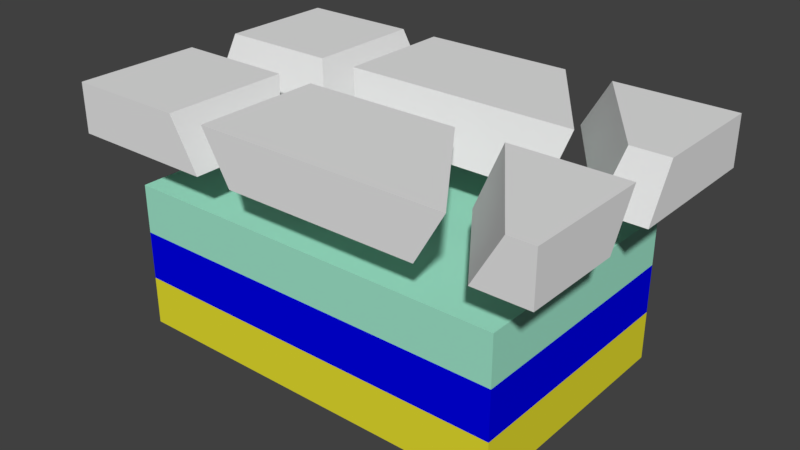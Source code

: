 # Source: Tall_Rectangle_Blend_colored.blend  (saved by Blender 2.79.0; exported with 4.5.12 LTS)
import bpy
from mathutils import Matrix  # noqa: F401  (used for matrix-valued properties, if any)

bpy.ops.wm.read_factory_settings(use_empty=True)
scene = bpy.context.scene
scene.name = 'Scene'

# ---- collections
col_collection_1 = bpy.data.collections.new('Collection 1'); scene.collection.children.link(col_collection_1)

# ---- materials (node trees are filled in below, after node groups)
mat_material_001 = bpy.data.materials.new('Material.001')
mat_material_001.alpha_threshold = 0.0
mat_material_001.use_transparent_shadow = False
mat_material_001.diffuse_color = (0.8, 0.7389, 0.02977, 1.0)
mat_material_001.roughness = 0.5
mat_material_003 = bpy.data.materials.new('Material.003')
mat_material_003.alpha_threshold = 0.0
mat_material_003.use_transparent_shadow = False
mat_material_003.diffuse_color = (0.0, 0.0006772, 0.8, 1.0)
mat_material_003.roughness = 0.5
mat_material_002 = bpy.data.materials.new('Material.002')
mat_material_002.alpha_threshold = 0.0
mat_material_002.use_transparent_shadow = False
mat_material_002.diffuse_color = (0.355, 0.8, 0.6031, 1.0)
mat_material_002.roughness = 0.5

# ---- material node trees

# ---- world
world_world = bpy.data.worlds.new('World'); scene.world = world_world
world_world.color = (0.05088, 0.05088, 0.05088)
world_world.use_sun_shadow = False
world_world.sun_shadow_jitter_overblur = 0.0
world_world.cycles.sampling_method = 'MANUAL'

# ---- meshes
me_5_001 = bpy.data.meshes.new('5.001')
me_5_001.from_pydata([(3.026, -1.853, 1.0), (2.048, -1.28, 0.0), (2.976, -2.5, 0.128), (4.0, -0.1894, 0.5379), (4.0, 0.07735, 1.0), (4.0, -2.5, 1.0), (2.902, -2.5, 0.0), (4.0, -2.5, 0.0), (4.0, -0.5, 0.0), (1.502, -0.5, 0.0), (1.675, 0.07735, 1.0), (1.542, -0.3661, 0.2319), (3.48, -2.5, 1.0), (1.523, -0.4298, 0.1215), (3.461, -2.5, 0.9673)], [], [(0, 1, 2), (3, 4, 5), (2, 6, 7), (8, 1, 9), (5, 8, 3), (10, 4, 11), (5, 7, 8), (0, 12, 5), (1, 7, 6), (3, 11, 4), (8, 13, 3), (4, 0, 5), (14, 7, 5), (5, 12, 14), (6, 2, 1), (14, 12, 0), (0, 10, 1), (13, 9, 1), (10, 11, 1), (2, 14, 0), (13, 1, 11), (8, 7, 1), (3, 13, 11), (8, 9, 13), (4, 10, 0), (14, 2, 7)])
me_5_001.materials.append(mat_material_001)
me_5_001.use_remesh_preserve_volume = False
me_5_001.use_remesh_preserve_attributes = False
me_5_001.use_mirror_vertex_groups = False
me_5_001.update()
me_4_001 = bpy.data.meshes.new('4.001')
me_4_001.from_pydata([(1.542, -0.3661, 0.2319), (1.523, -0.4298, 0.1215), (0.8, -0.5, 0.0), (-1.0, -2.5, 0.0), (-1.0, -1.25, 0.0), (-1.456, -0.04382, 0.7901), (-1.577, 0.07735, 1.0), (0.1238, 0.07735, 1.0), (1.502, -0.5, 0.0), (-1.368, -0.1316, 0.6381), (3.026, -1.853, 1.0), (1.675, 0.07735, 1.0), (-1.0, -0.5, 0.0), (-1.577, -0.9858, 1.0), (3.461, -2.5, 0.9673), (-1.389, -2.5, 0.6736), (2.976, -2.5, 0.128), (2.048, -1.28, 0.0), (-1.577, -2.5, 1.0), (3.48, -2.5, 1.0), (2.902, -2.5, 0.0)], [], [(0, 1, 2), (2, 3, 4), (5, 6, 7), (1, 8, 2), (9, 5, 7), (10, 11, 7), (4, 12, 2), (12, 7, 2), (7, 6, 13), (14, 15, 16), (17, 0, 11), (12, 4, 13), (12, 9, 7), (18, 14, 19), (7, 13, 18), (18, 13, 15), (6, 5, 13), (9, 12, 13), (4, 3, 15), (15, 13, 4), (5, 9, 13), (11, 2, 7), (18, 10, 7), (3, 16, 15), (2, 8, 17), (17, 3, 2), (11, 10, 17), (19, 14, 10), (16, 20, 17), (17, 8, 1), (1, 0, 17), (10, 14, 16), (16, 17, 10), (18, 15, 14), (11, 0, 2), (18, 19, 10), (3, 20, 16), (17, 20, 3)])
me_4_001.materials.append(mat_material_001)
me_4_001.use_remesh_preserve_volume = False
me_4_001.use_remesh_preserve_attributes = False
me_4_001.use_mirror_vertex_groups = False
me_4_001.update()
me_3_001 = bpy.data.meshes.new('3.001')
me_3_001.from_pydata([(-4.0, -0.2389, 0.4522), (-4.0, -0.5, 0.0), (-4.0, -2.5, 0.0), (-1.389, -2.5, 0.6736), (-1.577, -2.5, 1.0), (-4.0, -2.5, 1.0), (-4.0, 0.07735, 1.0), (-1.577, -0.9858, 1.0), (-1.577, 0.07735, 1.0), (-1.0, -0.5, 0.0), (-1.368, -0.1316, 0.6381), (-1.456, -0.04382, 0.7901), (-1.0, -1.25, 0.0), (-1.0, -2.5, 0.0)], [], [(0, 1, 2), (3, 4, 5), (6, 7, 8), (5, 0, 2), (4, 7, 5), (9, 1, 10), (5, 6, 0), (9, 10, 7), (1, 11, 10), (1, 12, 2), (0, 8, 11), (2, 3, 5), (2, 12, 13), (6, 5, 7), (8, 7, 11), (3, 13, 12), (7, 4, 3), (10, 11, 7), (12, 9, 7), (7, 3, 12), (1, 0, 11), (1, 9, 12), (0, 6, 8), (2, 13, 3)])
me_3_001.materials.append(mat_material_001)
me_3_001.use_remesh_preserve_volume = False
me_3_001.use_remesh_preserve_attributes = False
me_3_001.use_mirror_vertex_groups = False
me_3_001.update()
me_2_001 = bpy.data.meshes.new('2.001')
me_2_001.from_pydata([(1.335, 2.5, 0.6668), (1.527, 2.5, 1.0), (4.0, 2.5, 1.0), (4.0, -0.1894, 0.5379), (4.0, -0.5, 0.0), (4.0, 2.5, 0.0), (3.223, 0.07735, 1.0), (2.28, 1.425, 1.0), (4.0, 0.07735, 1.0), (3.118, -0.2751, 0.3896), (3.05, -0.5, 0.0), (2.159, 0.7736, 0.0), (0.9497, 2.5, 0.0), (3.179, -0.07078, 0.7434), (1.204, 2.5, 0.4408)], [], [(0, 1, 2), (3, 4, 5), (6, 2, 7), (5, 8, 3), (4, 9, 10), (5, 2, 8), (11, 6, 7), (11, 12, 5), (7, 2, 1), (3, 13, 9), (4, 11, 5), (8, 6, 13), (2, 14, 0), (5, 14, 2), (6, 8, 2), (4, 3, 9), (1, 0, 7), (14, 12, 11), (11, 10, 9), (9, 13, 11), (7, 0, 14), (13, 6, 11), (14, 11, 7), (3, 8, 13), (4, 10, 11), (5, 12, 14)])
me_2_001.materials.append(mat_material_001)
me_2_001.use_remesh_preserve_volume = False
me_2_001.use_remesh_preserve_attributes = False
me_2_001.use_mirror_vertex_groups = False
me_2_001.update()
me_1_001 = bpy.data.meshes.new('1.001')
me_1_001.from_pydata([(3.223, 0.07735, 1.0), (2.159, 0.7736, 0.0), (2.28, 1.425, 1.0), (-1.0, -0.5, 0.0), (0.1238, 0.07735, 1.0), (-1.368, -0.1316, 0.6381), (-1.577, 2.5, 1.0), (-1.577, 1.077, 1.0), (0.8, -0.5, 0.0), (3.179, -0.07078, 0.7434), (-1.456, -0.04382, 0.7901), (3.118, -0.2751, 0.3896), (-1.577, 0.07735, 1.0), (3.05, -0.5, 0.0), (-1.0, 0.625, 0.0), (1.204, 2.5, 0.4408), (-1.202, 2.5, 0.3498), (1.335, 2.5, 0.6668), (-1.0, 2.5, 0.0), (0.9497, 2.5, 0.0), (1.527, 2.5, 1.0)], [], [(0, 1, 2), (3, 4, 5), (4, 6, 7), (0, 8, 9), (10, 5, 4), (11, 9, 8), (7, 12, 4), (1, 13, 8), (4, 12, 10), (8, 3, 14), (14, 10, 7), (15, 16, 17), (3, 8, 4), (12, 7, 10), (16, 18, 14), (7, 6, 16), (5, 10, 14), (14, 3, 5), (7, 16, 14), (15, 19, 18), (8, 14, 18), (8, 13, 11), (4, 0, 2), (6, 17, 16), (4, 20, 6), (8, 19, 1), (20, 2, 17), (0, 9, 1), (11, 13, 1), (1, 19, 15), (17, 2, 15), (1, 15, 2), (9, 11, 1), (0, 4, 8), (15, 18, 16), (6, 20, 17), (4, 2, 20), (8, 18, 19)])
me_1_001.materials.append(mat_material_001)
me_1_001.use_remesh_preserve_volume = False
me_1_001.use_remesh_preserve_attributes = False
me_1_001.use_mirror_vertex_groups = False
me_1_001.update()
me_0_001 = bpy.data.meshes.new('0.001')
me_0_001.from_pydata([(-4.0, -0.2389, 0.4522), (-4.0, 0.07735, 1.0), (-4.0, 2.5, 1.0), (-1.202, 2.5, 0.3498), (-1.0, 2.5, 0.0), (-4.0, 2.5, 0.0), (-4.0, -0.5, 0.0), (-1.0, 0.625, 0.0), (-1.0, -0.5, 0.0), (-1.577, 0.07735, 1.0), (-1.456, -0.04382, 0.7901), (-1.577, 1.077, 1.0), (-1.368, -0.1316, 0.6381), (-1.577, 2.5, 1.0)], [], [(0, 1, 2), (3, 4, 5), (6, 7, 8), (5, 0, 2), (4, 7, 5), (9, 0, 10), (10, 7, 11), (5, 6, 0), (6, 10, 0), (6, 8, 12), (1, 11, 2), (5, 13, 3), (2, 11, 13), (6, 5, 7), (9, 1, 0), (13, 11, 3), (9, 10, 11), (12, 8, 7), (7, 4, 3), (3, 11, 7), (10, 12, 7), (6, 12, 10), (1, 9, 11), (5, 2, 13)])
me_0_001.materials.append(mat_material_001)
me_0_001.use_remesh_preserve_volume = False
me_0_001.use_remesh_preserve_attributes = False
me_0_001.use_mirror_vertex_groups = False
me_0_001.update()
me_0_002 = bpy.data.meshes.new('0.002')
me_0_002.from_pydata([(-4.0, -0.2389, 0.4522), (-4.0, 0.07735, 1.0), (-4.0, 2.5, 1.0), (-1.202, 2.5, 0.3498), (-1.0, 2.5, 0.0), (-4.0, 2.5, 0.0), (-4.0, -0.5, 0.0), (-1.0, 0.625, 0.0), (-1.0, -0.5, 0.0), (-1.577, 0.07735, 1.0), (-1.456, -0.04382, 0.7901), (-1.577, 1.077, 1.0), (-1.368, -0.1316, 0.6381), (-1.577, 2.5, 1.0)], [], [(0, 1, 2), (3, 4, 5), (6, 7, 8), (5, 0, 2), (4, 7, 5), (9, 0, 10), (10, 7, 11), (5, 6, 0), (6, 10, 0), (6, 8, 12), (1, 11, 2), (5, 13, 3), (2, 11, 13), (6, 5, 7), (9, 1, 0), (13, 11, 3), (9, 10, 11), (12, 8, 7), (7, 4, 3), (3, 11, 7), (10, 12, 7), (6, 12, 10), (1, 9, 11), (5, 2, 13)])
me_0_002.materials.append(mat_material_003)
me_0_002.use_remesh_preserve_volume = False
me_0_002.use_remesh_preserve_attributes = False
me_0_002.use_mirror_vertex_groups = False
me_0_002.update()
me_1_002 = bpy.data.meshes.new('1.002')
me_1_002.from_pydata([(3.223, 0.07735, 1.0), (2.159, 0.7736, 0.0), (2.28, 1.425, 1.0), (-1.0, -0.5, 0.0), (0.1238, 0.07735, 1.0), (-1.368, -0.1316, 0.6381), (-1.577, 2.5, 1.0), (-1.577, 1.077, 1.0), (0.8, -0.5, 0.0), (3.179, -0.07078, 0.7434), (-1.456, -0.04382, 0.7901), (3.118, -0.2751, 0.3896), (-1.577, 0.07735, 1.0), (3.05, -0.5, 0.0), (-1.0, 0.625, 0.0), (1.204, 2.5, 0.4408), (-1.202, 2.5, 0.3498), (1.335, 2.5, 0.6668), (-1.0, 2.5, 0.0), (0.9497, 2.5, 0.0), (1.527, 2.5, 1.0)], [], [(0, 1, 2), (3, 4, 5), (4, 6, 7), (0, 8, 9), (10, 5, 4), (11, 9, 8), (7, 12, 4), (1, 13, 8), (4, 12, 10), (8, 3, 14), (14, 10, 7), (15, 16, 17), (3, 8, 4), (12, 7, 10), (16, 18, 14), (7, 6, 16), (5, 10, 14), (14, 3, 5), (7, 16, 14), (15, 19, 18), (8, 14, 18), (8, 13, 11), (4, 0, 2), (6, 17, 16), (4, 20, 6), (8, 19, 1), (20, 2, 17), (0, 9, 1), (11, 13, 1), (1, 19, 15), (17, 2, 15), (1, 15, 2), (9, 11, 1), (0, 4, 8), (15, 18, 16), (6, 20, 17), (4, 2, 20), (8, 18, 19)])
me_1_002.materials.append(mat_material_003)
me_1_002.use_remesh_preserve_volume = False
me_1_002.use_remesh_preserve_attributes = False
me_1_002.use_mirror_vertex_groups = False
me_1_002.update()
me_2_002 = bpy.data.meshes.new('2.002')
me_2_002.from_pydata([(1.335, 2.5, 0.6668), (1.527, 2.5, 1.0), (4.0, 2.5, 1.0), (4.0, -0.1894, 0.5379), (4.0, -0.5, 0.0), (4.0, 2.5, 0.0), (3.223, 0.07735, 1.0), (2.28, 1.425, 1.0), (4.0, 0.07735, 1.0), (3.118, -0.2751, 0.3896), (3.05, -0.5, 0.0), (2.159, 0.7736, 0.0), (0.9497, 2.5, 0.0), (3.179, -0.07078, 0.7434), (1.204, 2.5, 0.4408)], [], [(0, 1, 2), (3, 4, 5), (6, 2, 7), (5, 8, 3), (4, 9, 10), (5, 2, 8), (11, 6, 7), (11, 12, 5), (7, 2, 1), (3, 13, 9), (4, 11, 5), (8, 6, 13), (2, 14, 0), (5, 14, 2), (6, 8, 2), (4, 3, 9), (1, 0, 7), (14, 12, 11), (11, 10, 9), (9, 13, 11), (7, 0, 14), (13, 6, 11), (14, 11, 7), (3, 8, 13), (4, 10, 11), (5, 12, 14)])
me_2_002.materials.append(mat_material_003)
me_2_002.use_remesh_preserve_volume = False
me_2_002.use_remesh_preserve_attributes = False
me_2_002.use_mirror_vertex_groups = False
me_2_002.update()
me_3_002 = bpy.data.meshes.new('3.002')
me_3_002.from_pydata([(-4.0, -0.2389, 0.4522), (-4.0, -0.5, 0.0), (-4.0, -2.5, 0.0), (-1.389, -2.5, 0.6736), (-1.577, -2.5, 1.0), (-4.0, -2.5, 1.0), (-4.0, 0.07735, 1.0), (-1.577, -0.9858, 1.0), (-1.577, 0.07735, 1.0), (-1.0, -0.5, 0.0), (-1.368, -0.1316, 0.6381), (-1.456, -0.04382, 0.7901), (-1.0, -1.25, 0.0), (-1.0, -2.5, 0.0)], [], [(0, 1, 2), (3, 4, 5), (6, 7, 8), (5, 0, 2), (4, 7, 5), (9, 1, 10), (5, 6, 0), (9, 10, 7), (1, 11, 10), (1, 12, 2), (0, 8, 11), (2, 3, 5), (2, 12, 13), (6, 5, 7), (8, 7, 11), (3, 13, 12), (7, 4, 3), (10, 11, 7), (12, 9, 7), (7, 3, 12), (1, 0, 11), (1, 9, 12), (0, 6, 8), (2, 13, 3)])
me_3_002.materials.append(mat_material_003)
me_3_002.use_remesh_preserve_volume = False
me_3_002.use_remesh_preserve_attributes = False
me_3_002.use_mirror_vertex_groups = False
me_3_002.update()
me_4_002 = bpy.data.meshes.new('4.002')
me_4_002.from_pydata([(1.542, -0.3661, 0.2319), (1.523, -0.4298, 0.1215), (0.8, -0.5, 0.0), (-1.0, -2.5, 0.0), (-1.0, -1.25, 0.0), (-1.456, -0.04382, 0.7901), (-1.577, 0.07735, 1.0), (0.1238, 0.07735, 1.0), (1.502, -0.5, 0.0), (-1.368, -0.1316, 0.6381), (3.026, -1.853, 1.0), (1.675, 0.07735, 1.0), (-1.0, -0.5, 0.0), (-1.577, -0.9858, 1.0), (3.461, -2.5, 0.9673), (-1.389, -2.5, 0.6736), (2.976, -2.5, 0.128), (2.048, -1.28, 0.0), (-1.577, -2.5, 1.0), (3.48, -2.5, 1.0), (2.902, -2.5, 0.0)], [], [(0, 1, 2), (2, 3, 4), (5, 6, 7), (1, 8, 2), (9, 5, 7), (10, 11, 7), (4, 12, 2), (12, 7, 2), (7, 6, 13), (14, 15, 16), (17, 0, 11), (12, 4, 13), (12, 9, 7), (18, 14, 19), (7, 13, 18), (18, 13, 15), (6, 5, 13), (9, 12, 13), (4, 3, 15), (15, 13, 4), (5, 9, 13), (11, 2, 7), (18, 10, 7), (3, 16, 15), (2, 8, 17), (17, 3, 2), (11, 10, 17), (19, 14, 10), (16, 20, 17), (17, 8, 1), (1, 0, 17), (10, 14, 16), (16, 17, 10), (18, 15, 14), (11, 0, 2), (18, 19, 10), (3, 20, 16), (17, 20, 3)])
me_4_002.materials.append(mat_material_003)
me_4_002.use_remesh_preserve_volume = False
me_4_002.use_remesh_preserve_attributes = False
me_4_002.use_mirror_vertex_groups = False
me_4_002.update()
me_5_002 = bpy.data.meshes.new('5.002')
me_5_002.from_pydata([(3.026, -1.853, 1.0), (2.048, -1.28, 0.0), (2.976, -2.5, 0.128), (4.0, -0.1894, 0.5379), (4.0, 0.07735, 1.0), (4.0, -2.5, 1.0), (2.902, -2.5, 0.0), (4.0, -2.5, 0.0), (4.0, -0.5, 0.0), (1.502, -0.5, 0.0), (1.675, 0.07735, 1.0), (1.542, -0.3661, 0.2319), (3.48, -2.5, 1.0), (1.523, -0.4298, 0.1215), (3.461, -2.5, 0.9673)], [], [(0, 1, 2), (3, 4, 5), (2, 6, 7), (8, 1, 9), (5, 8, 3), (10, 4, 11), (5, 7, 8), (0, 12, 5), (1, 7, 6), (3, 11, 4), (8, 13, 3), (4, 0, 5), (14, 7, 5), (5, 12, 14), (6, 2, 1), (14, 12, 0), (0, 10, 1), (13, 9, 1), (10, 11, 1), (2, 14, 0), (13, 1, 11), (8, 7, 1), (3, 13, 11), (8, 9, 13), (4, 10, 0), (14, 2, 7)])
me_5_002.materials.append(mat_material_003)
me_5_002.use_remesh_preserve_volume = False
me_5_002.use_remesh_preserve_attributes = False
me_5_002.use_mirror_vertex_groups = False
me_5_002.update()
me_0_004 = bpy.data.meshes.new('0.004')
me_0_004.from_pydata([(-4.0, -0.2389, 0.4522), (-4.0, 0.07735, 1.0), (-4.0, 2.5, 1.0), (-1.202, 2.5, 0.3498), (-1.0, 2.5, 0.0), (-4.0, 2.5, 0.0), (-4.0, -0.5, 0.0), (-1.0, 0.625, 0.0), (-1.0, -0.5, 0.0), (-1.577, 0.07735, 1.0), (-1.456, -0.04382, 0.7901), (-1.577, 1.077, 1.0), (-1.368, -0.1316, 0.6381), (-1.577, 2.5, 1.0)], [], [(0, 1, 2), (3, 4, 5), (6, 7, 8), (5, 0, 2), (4, 7, 5), (9, 0, 10), (10, 7, 11), (5, 6, 0), (6, 10, 0), (6, 8, 12), (1, 11, 2), (5, 13, 3), (2, 11, 13), (6, 5, 7), (9, 1, 0), (13, 11, 3), (9, 10, 11), (12, 8, 7), (7, 4, 3), (3, 11, 7), (10, 12, 7), (6, 12, 10), (1, 9, 11), (5, 2, 13)])
me_0_004.materials.append(mat_material_002)
me_0_004.use_remesh_preserve_volume = False
me_0_004.use_remesh_preserve_attributes = False
me_0_004.use_mirror_vertex_groups = False
me_0_004.update()
me_0_003 = bpy.data.meshes.new('0.003')
me_0_003.from_pydata([(-4.0, -0.2389, 0.4522), (-4.0, 0.07735, 1.0), (-4.0, 2.5, 1.0), (-1.202, 2.5, 0.3498), (-1.0, 2.5, 0.0), (-4.0, 2.5, 0.0), (-4.0, -0.5, 0.0), (-1.0, 0.625, 0.0), (-1.0, -0.5, 0.0), (-1.577, 0.07735, 1.0), (-1.456, -0.04382, 0.7901), (-1.577, 1.077, 1.0), (-1.368, -0.1316, 0.6381), (-1.577, 2.5, 1.0)], [], [(0, 1, 2), (3, 4, 5), (6, 7, 8), (5, 0, 2), (4, 7, 5), (9, 0, 10), (10, 7, 11), (5, 6, 0), (6, 10, 0), (6, 8, 12), (1, 11, 2), (5, 13, 3), (2, 11, 13), (6, 5, 7), (9, 1, 0), (13, 11, 3), (9, 10, 11), (12, 8, 7), (7, 4, 3), (3, 11, 7), (10, 12, 7), (6, 12, 10), (1, 9, 11), (5, 2, 13)])
me_0_003.use_remesh_preserve_volume = False
me_0_003.use_remesh_preserve_attributes = False
me_0_003.use_mirror_vertex_groups = False
me_0_003.update()
me_1_004 = bpy.data.meshes.new('1.004')
me_1_004.from_pydata([(3.223, 0.07735, 1.0), (2.159, 0.7736, 0.0), (2.28, 1.425, 1.0), (-1.0, -0.5, 0.0), (0.1238, 0.07735, 1.0), (-1.368, -0.1316, 0.6381), (-1.577, 2.5, 1.0), (-1.577, 1.077, 1.0), (0.8, -0.5, 0.0), (3.179, -0.07078, 0.7434), (-1.456, -0.04382, 0.7901), (3.118, -0.2751, 0.3896), (-1.577, 0.07735, 1.0), (3.05, -0.5, 0.0), (-1.0, 0.625, 0.0), (1.204, 2.5, 0.4408), (-1.202, 2.5, 0.3498), (1.335, 2.5, 0.6668), (-1.0, 2.5, 0.0), (0.9497, 2.5, 0.0), (1.527, 2.5, 1.0)], [], [(0, 1, 2), (3, 4, 5), (4, 6, 7), (0, 8, 9), (10, 5, 4), (11, 9, 8), (7, 12, 4), (1, 13, 8), (4, 12, 10), (8, 3, 14), (14, 10, 7), (15, 16, 17), (3, 8, 4), (12, 7, 10), (16, 18, 14), (7, 6, 16), (5, 10, 14), (14, 3, 5), (7, 16, 14), (15, 19, 18), (8, 14, 18), (8, 13, 11), (4, 0, 2), (6, 17, 16), (4, 20, 6), (8, 19, 1), (20, 2, 17), (0, 9, 1), (11, 13, 1), (1, 19, 15), (17, 2, 15), (1, 15, 2), (9, 11, 1), (0, 4, 8), (15, 18, 16), (6, 20, 17), (4, 2, 20), (8, 18, 19)])
me_1_004.materials.append(mat_material_002)
me_1_004.use_remesh_preserve_volume = False
me_1_004.use_remesh_preserve_attributes = False
me_1_004.use_mirror_vertex_groups = False
me_1_004.update()
me_1_003 = bpy.data.meshes.new('1.003')
me_1_003.from_pydata([(3.223, 0.07735, 1.0), (2.159, 0.7736, 0.0), (2.28, 1.425, 1.0), (-1.0, -0.5, 0.0), (0.1238, 0.07735, 1.0), (-1.368, -0.1316, 0.6381), (-1.577, 2.5, 1.0), (-1.577, 1.077, 1.0), (0.8, -0.5, 0.0), (3.179, -0.07078, 0.7434), (-1.456, -0.04382, 0.7901), (3.118, -0.2751, 0.3896), (-1.577, 0.07735, 1.0), (3.05, -0.5, 0.0), (-1.0, 0.625, 0.0), (1.204, 2.5, 0.4408), (-1.202, 2.5, 0.3498), (1.335, 2.5, 0.6668), (-1.0, 2.5, 0.0), (0.9497, 2.5, 0.0), (1.527, 2.5, 1.0)], [], [(0, 1, 2), (3, 4, 5), (4, 6, 7), (0, 8, 9), (10, 5, 4), (11, 9, 8), (7, 12, 4), (1, 13, 8), (4, 12, 10), (8, 3, 14), (14, 10, 7), (15, 16, 17), (3, 8, 4), (12, 7, 10), (16, 18, 14), (7, 6, 16), (5, 10, 14), (14, 3, 5), (7, 16, 14), (15, 19, 18), (8, 14, 18), (8, 13, 11), (4, 0, 2), (6, 17, 16), (4, 20, 6), (8, 19, 1), (20, 2, 17), (0, 9, 1), (11, 13, 1), (1, 19, 15), (17, 2, 15), (1, 15, 2), (9, 11, 1), (0, 4, 8), (15, 18, 16), (6, 20, 17), (4, 2, 20), (8, 18, 19)])
me_1_003.use_remesh_preserve_volume = False
me_1_003.use_remesh_preserve_attributes = False
me_1_003.use_mirror_vertex_groups = False
me_1_003.update()
me_2_004 = bpy.data.meshes.new('2.004')
me_2_004.from_pydata([(1.335, 2.5, 0.6668), (1.527, 2.5, 1.0), (4.0, 2.5, 1.0), (4.0, -0.1894, 0.5379), (4.0, -0.5, 0.0), (4.0, 2.5, 0.0), (3.223, 0.07735, 1.0), (2.28, 1.425, 1.0), (4.0, 0.07735, 1.0), (3.118, -0.2751, 0.3896), (3.05, -0.5, 0.0), (2.159, 0.7736, 0.0), (0.9497, 2.5, 0.0), (3.179, -0.07078, 0.7434), (1.204, 2.5, 0.4408)], [], [(0, 1, 2), (3, 4, 5), (6, 2, 7), (5, 8, 3), (4, 9, 10), (5, 2, 8), (11, 6, 7), (11, 12, 5), (7, 2, 1), (3, 13, 9), (4, 11, 5), (8, 6, 13), (2, 14, 0), (5, 14, 2), (6, 8, 2), (4, 3, 9), (1, 0, 7), (14, 12, 11), (11, 10, 9), (9, 13, 11), (7, 0, 14), (13, 6, 11), (14, 11, 7), (3, 8, 13), (4, 10, 11), (5, 12, 14)])
me_2_004.materials.append(mat_material_002)
me_2_004.use_remesh_preserve_volume = False
me_2_004.use_remesh_preserve_attributes = False
me_2_004.use_mirror_vertex_groups = False
me_2_004.update()
me_2_003 = bpy.data.meshes.new('2.003')
me_2_003.from_pydata([(1.335, 2.5, 0.6668), (1.527, 2.5, 1.0), (4.0, 2.5, 1.0), (4.0, -0.1894, 0.5379), (4.0, -0.5, 0.0), (4.0, 2.5, 0.0), (3.223, 0.07735, 1.0), (2.28, 1.425, 1.0), (4.0, 0.07735, 1.0), (3.118, -0.2751, 0.3896), (3.05, -0.5, 0.0), (2.159, 0.7736, 0.0), (0.9497, 2.5, 0.0), (3.179, -0.07078, 0.7434), (1.204, 2.5, 0.4408)], [], [(0, 1, 2), (3, 4, 5), (6, 2, 7), (5, 8, 3), (4, 9, 10), (5, 2, 8), (11, 6, 7), (11, 12, 5), (7, 2, 1), (3, 13, 9), (4, 11, 5), (8, 6, 13), (2, 14, 0), (5, 14, 2), (6, 8, 2), (4, 3, 9), (1, 0, 7), (14, 12, 11), (11, 10, 9), (9, 13, 11), (7, 0, 14), (13, 6, 11), (14, 11, 7), (3, 8, 13), (4, 10, 11), (5, 12, 14)])
me_2_003.use_remesh_preserve_volume = False
me_2_003.use_remesh_preserve_attributes = False
me_2_003.use_mirror_vertex_groups = False
me_2_003.update()
me_3_004 = bpy.data.meshes.new('3.004')
me_3_004.from_pydata([(-4.0, -0.2389, 0.4522), (-4.0, -0.5, 0.0), (-4.0, -2.5, 0.0), (-1.389, -2.5, 0.6736), (-1.577, -2.5, 1.0), (-4.0, -2.5, 1.0), (-4.0, 0.07735, 1.0), (-1.577, -0.9858, 1.0), (-1.577, 0.07735, 1.0), (-1.0, -0.5, 0.0), (-1.368, -0.1316, 0.6381), (-1.456, -0.04382, 0.7901), (-1.0, -1.25, 0.0), (-1.0, -2.5, 0.0)], [], [(0, 1, 2), (3, 4, 5), (6, 7, 8), (5, 0, 2), (4, 7, 5), (9, 1, 10), (5, 6, 0), (9, 10, 7), (1, 11, 10), (1, 12, 2), (0, 8, 11), (2, 3, 5), (2, 12, 13), (6, 5, 7), (8, 7, 11), (3, 13, 12), (7, 4, 3), (10, 11, 7), (12, 9, 7), (7, 3, 12), (1, 0, 11), (1, 9, 12), (0, 6, 8), (2, 13, 3)])
me_3_004.materials.append(mat_material_002)
me_3_004.use_remesh_preserve_volume = False
me_3_004.use_remesh_preserve_attributes = False
me_3_004.use_mirror_vertex_groups = False
me_3_004.update()
me_3_003 = bpy.data.meshes.new('3.003')
me_3_003.from_pydata([(-4.0, -0.2389, 0.4522), (-4.0, -0.5, 0.0), (-4.0, -2.5, 0.0), (-1.389, -2.5, 0.6736), (-1.577, -2.5, 1.0), (-4.0, -2.5, 1.0), (-4.0, 0.07735, 1.0), (-1.577, -0.9858, 1.0), (-1.577, 0.07735, 1.0), (-1.0, -0.5, 0.0), (-1.368, -0.1316, 0.6381), (-1.456, -0.04382, 0.7901), (-1.0, -1.25, 0.0), (-1.0, -2.5, 0.0)], [], [(0, 1, 2), (3, 4, 5), (6, 7, 8), (5, 0, 2), (4, 7, 5), (9, 1, 10), (5, 6, 0), (9, 10, 7), (1, 11, 10), (1, 12, 2), (0, 8, 11), (2, 3, 5), (2, 12, 13), (6, 5, 7), (8, 7, 11), (3, 13, 12), (7, 4, 3), (10, 11, 7), (12, 9, 7), (7, 3, 12), (1, 0, 11), (1, 9, 12), (0, 6, 8), (2, 13, 3)])
me_3_003.use_remesh_preserve_volume = False
me_3_003.use_remesh_preserve_attributes = False
me_3_003.use_mirror_vertex_groups = False
me_3_003.update()
me_4_004 = bpy.data.meshes.new('4.004')
me_4_004.from_pydata([(1.542, -0.3661, 0.2319), (1.523, -0.4298, 0.1215), (0.8, -0.5, 0.0), (-1.0, -2.5, 0.0), (-1.0, -1.25, 0.0), (-1.456, -0.04382, 0.7901), (-1.577, 0.07735, 1.0), (0.1238, 0.07735, 1.0), (1.502, -0.5, 0.0), (-1.368, -0.1316, 0.6381), (3.026, -1.853, 1.0), (1.675, 0.07735, 1.0), (-1.0, -0.5, 0.0), (-1.577, -0.9858, 1.0), (3.461, -2.5, 0.9673), (-1.389, -2.5, 0.6736), (2.976, -2.5, 0.128), (2.048, -1.28, 0.0), (-1.577, -2.5, 1.0), (3.48, -2.5, 1.0), (2.902, -2.5, 0.0)], [], [(0, 1, 2), (2, 3, 4), (5, 6, 7), (1, 8, 2), (9, 5, 7), (10, 11, 7), (4, 12, 2), (12, 7, 2), (7, 6, 13), (14, 15, 16), (17, 0, 11), (12, 4, 13), (12, 9, 7), (18, 14, 19), (7, 13, 18), (18, 13, 15), (6, 5, 13), (9, 12, 13), (4, 3, 15), (15, 13, 4), (5, 9, 13), (11, 2, 7), (18, 10, 7), (3, 16, 15), (2, 8, 17), (17, 3, 2), (11, 10, 17), (19, 14, 10), (16, 20, 17), (17, 8, 1), (1, 0, 17), (10, 14, 16), (16, 17, 10), (18, 15, 14), (11, 0, 2), (18, 19, 10), (3, 20, 16), (17, 20, 3)])
me_4_004.materials.append(mat_material_002)
me_4_004.use_remesh_preserve_volume = False
me_4_004.use_remesh_preserve_attributes = False
me_4_004.use_mirror_vertex_groups = False
me_4_004.update()
me_4_003 = bpy.data.meshes.new('4.003')
me_4_003.from_pydata([(1.542, -0.3661, 0.2319), (1.523, -0.4298, 0.1215), (0.8, -0.5, 0.0), (-1.0, -2.5, 0.0), (-1.0, -1.25, 0.0), (-1.456, -0.04382, 0.7901), (-1.577, 0.07735, 1.0), (0.1238, 0.07735, 1.0), (1.502, -0.5, 0.0), (-1.368, -0.1316, 0.6381), (3.026, -1.853, 1.0), (1.675, 0.07735, 1.0), (-1.0, -0.5, 0.0), (-1.577, -0.9858, 1.0), (3.461, -2.5, 0.9673), (-1.389, -2.5, 0.6736), (2.976, -2.5, 0.128), (2.048, -1.28, 0.0), (-1.577, -2.5, 1.0), (3.48, -2.5, 1.0), (2.902, -2.5, 0.0)], [], [(0, 1, 2), (2, 3, 4), (5, 6, 7), (1, 8, 2), (9, 5, 7), (10, 11, 7), (4, 12, 2), (12, 7, 2), (7, 6, 13), (14, 15, 16), (17, 0, 11), (12, 4, 13), (12, 9, 7), (18, 14, 19), (7, 13, 18), (18, 13, 15), (6, 5, 13), (9, 12, 13), (4, 3, 15), (15, 13, 4), (5, 9, 13), (11, 2, 7), (18, 10, 7), (3, 16, 15), (2, 8, 17), (17, 3, 2), (11, 10, 17), (19, 14, 10), (16, 20, 17), (17, 8, 1), (1, 0, 17), (10, 14, 16), (16, 17, 10), (18, 15, 14), (11, 0, 2), (18, 19, 10), (3, 20, 16), (17, 20, 3)])
me_4_003.use_remesh_preserve_volume = False
me_4_003.use_remesh_preserve_attributes = False
me_4_003.use_mirror_vertex_groups = False
me_4_003.update()
me_5_004 = bpy.data.meshes.new('5.004')
me_5_004.from_pydata([(3.026, -1.853, 1.0), (2.048, -1.28, 0.0), (2.976, -2.5, 0.128), (4.0, -0.1894, 0.5379), (4.0, 0.07735, 1.0), (4.0, -2.5, 1.0), (2.902, -2.5, 0.0), (4.0, -2.5, 0.0), (4.0, -0.5, 0.0), (1.502, -0.5, 0.0), (1.675, 0.07735, 1.0), (1.542, -0.3661, 0.2319), (3.48, -2.5, 1.0), (1.523, -0.4298, 0.1215), (3.461, -2.5, 0.9673)], [], [(0, 1, 2), (3, 4, 5), (2, 6, 7), (8, 1, 9), (5, 8, 3), (10, 4, 11), (5, 7, 8), (0, 12, 5), (1, 7, 6), (3, 11, 4), (8, 13, 3), (4, 0, 5), (14, 7, 5), (5, 12, 14), (6, 2, 1), (14, 12, 0), (0, 10, 1), (13, 9, 1), (10, 11, 1), (2, 14, 0), (13, 1, 11), (8, 7, 1), (3, 13, 11), (8, 9, 13), (4, 10, 0), (14, 2, 7)])
me_5_004.materials.append(mat_material_002)
me_5_004.use_remesh_preserve_volume = False
me_5_004.use_remesh_preserve_attributes = False
me_5_004.use_mirror_vertex_groups = False
me_5_004.update()
me_5_003 = bpy.data.meshes.new('5.003')
me_5_003.from_pydata([(3.026, -1.853, 1.0), (2.048, -1.28, 0.0), (2.976, -2.5, 0.128), (4.0, -0.1894, 0.5379), (4.0, 0.07735, 1.0), (4.0, -2.5, 1.0), (2.902, -2.5, 0.0), (4.0, -2.5, 0.0), (4.0, -0.5, 0.0), (1.502, -0.5, 0.0), (1.675, 0.07735, 1.0), (1.542, -0.3661, 0.2319), (3.48, -2.5, 1.0), (1.523, -0.4298, 0.1215), (3.461, -2.5, 0.9673)], [], [(0, 1, 2), (3, 4, 5), (2, 6, 7), (8, 1, 9), (5, 8, 3), (10, 4, 11), (5, 7, 8), (0, 12, 5), (1, 7, 6), (3, 11, 4), (8, 13, 3), (4, 0, 5), (14, 7, 5), (5, 12, 14), (6, 2, 1), (14, 12, 0), (0, 10, 1), (13, 9, 1), (10, 11, 1), (2, 14, 0), (13, 1, 11), (8, 7, 1), (3, 13, 11), (8, 9, 13), (4, 10, 0), (14, 2, 7)])
me_5_003.use_remesh_preserve_volume = False
me_5_003.use_remesh_preserve_attributes = False
me_5_003.use_mirror_vertex_groups = False
me_5_003.update()

# ---- objects
ob_5 = bpy.data.objects.new('5', me_5_001)
ob_4 = bpy.data.objects.new('4', me_4_001)
ob_3 = bpy.data.objects.new('3', me_3_001)
ob_2 = bpy.data.objects.new('2', me_2_001)
ob_1 = bpy.data.objects.new('1', me_1_001)
ob_0 = bpy.data.objects.new('0', me_0_001)
ob_0_001 = bpy.data.objects.new('0.001', me_0_002)
ob_1_001 = bpy.data.objects.new('1.001', me_1_002)
ob_2_001 = bpy.data.objects.new('2.001', me_2_002)
ob_3_001 = bpy.data.objects.new('3.001', me_3_002)
ob_4_001 = bpy.data.objects.new('4.001', me_4_002)
ob_5_001 = bpy.data.objects.new('5.001', me_5_002)
ob_0_003 = bpy.data.objects.new('0.003', me_0_004)
ob_0_002 = bpy.data.objects.new('0.002', me_0_003)
ob_1_003 = bpy.data.objects.new('1.003', me_1_004)
ob_1_002 = bpy.data.objects.new('1.002', me_1_003)
ob_2_003 = bpy.data.objects.new('2.003', me_2_004)
ob_2_002 = bpy.data.objects.new('2.002', me_2_003)
ob_3_003 = bpy.data.objects.new('3.003', me_3_004)
ob_3_002 = bpy.data.objects.new('3.002', me_3_003)
ob_4_003 = bpy.data.objects.new('4.003', me_4_004)
ob_4_002 = bpy.data.objects.new('4.002', me_4_003)
ob_5_003 = bpy.data.objects.new('5.003', me_5_004)
ob_5_002 = bpy.data.objects.new('5.002', me_5_003)

# ---- transforms, parenting, visibility, modifiers, constraints
ob_5.location = (0.0, 0.0, 0.0)
ob_5.lineart.crease_threshold = 0.0
ob_4.location = (0.0, 0.0, 0.0)
ob_4.lineart.crease_threshold = 0.0
ob_3.location = (0.0, 0.0, 0.0)
ob_3.lineart.crease_threshold = 0.0
ob_2.location = (0.0, 0.0, 0.0)
ob_2.lineart.crease_threshold = 0.0
ob_1.location = (0.0, 0.0, 0.0)
ob_1.lineart.crease_threshold = 0.0
ob_0.location = (0.0, 0.0, 0.0)
ob_0.lineart.crease_threshold = 0.0
ob_0_001.location = (0.0, 0.0, 1.0)
ob_0_001.lineart.crease_threshold = 0.0
ob_1_001.location = (0.0, 0.0, 1.0)
ob_1_001.lineart.crease_threshold = 0.0
ob_2_001.location = (0.0, 0.0, 1.0)
ob_2_001.lineart.crease_threshold = 0.0
ob_3_001.location = (0.0, 0.0, 1.0)
ob_3_001.lineart.crease_threshold = 0.0
ob_4_001.location = (0.0, 0.0, 1.0)
ob_4_001.lineart.crease_threshold = 0.0
ob_5_001.location = (0.0, 0.0, 1.0)
ob_5_001.lineart.crease_threshold = 0.0
ob_0_003.location = (0.0, 0.0, 2.0)
ob_0_003.color = (1.0, 0.0, 0.003677, 1.0)
ob_0_003.display_type = 'SOLID'
ob_0_003.display_bounds_type = 'CAPSULE'
ob_0_003.lineart.crease_threshold = 0.0
ob_0_002.location = (-0.7924, 0.618, 4.0)
ob_0_002.display_type = 'WIRE'
ob_0_002.lineart.crease_threshold = 0.0
ob_1_003.location = (0.0, 0.0, 2.0)
ob_1_003.lineart.crease_threshold = 0.0
ob_1_002.location = (0.0, 0.618, 4.0)
ob_1_002.display_type = 'WIRE'
ob_1_002.lineart.crease_threshold = 0.0
ob_2_003.location = (0.0, 0.0, 2.0)
ob_2_003.lineart.crease_threshold = 0.0
ob_2_002.location = (0.9889, 0.618, 4.0)
ob_2_002.display_type = 'WIRE'
ob_2_002.lineart.crease_threshold = 0.0
ob_3_003.location = (0.0, 0.0, 2.0)
ob_3_003.lineart.crease_threshold = 0.0
ob_3_002.location = (-0.7924, -0.5272, 4.0)
ob_3_002.color = (1.0, 0.0, 0.005105, 1.0)
ob_3_002.display_type = 'WIRE'
ob_3_002.lineart.crease_threshold = 0.0
ob_4_003.location = (0.0, 0.0, 2.0)
ob_4_003.lineart.crease_threshold = 0.0
ob_4_002.location = (0.0, -0.5272, 4.0)
ob_4_002.display_type = 'WIRE'
ob_4_002.lineart.crease_threshold = 0.0
ob_5_003.location = (0.0, 0.0, 2.0)
ob_5_003.lineart.crease_threshold = 0.0
ob_5_002.location = (0.9889, -0.5272, 4.0)
ob_5_002.display_type = 'WIRE'
ob_5_002.lineart.crease_threshold = 0.0

# ---- collection membership
col_collection_1.objects.link(ob_5)
col_collection_1.objects.link(ob_4)
col_collection_1.objects.link(ob_3)
col_collection_1.objects.link(ob_2)
col_collection_1.objects.link(ob_1)
col_collection_1.objects.link(ob_0)
col_collection_1.objects.link(ob_0_001)
col_collection_1.objects.link(ob_1_001)
col_collection_1.objects.link(ob_2_001)
col_collection_1.objects.link(ob_3_001)
col_collection_1.objects.link(ob_4_001)
col_collection_1.objects.link(ob_5_001)
col_collection_1.objects.link(ob_0_003)
col_collection_1.objects.link(ob_0_002)
col_collection_1.objects.link(ob_1_003)
col_collection_1.objects.link(ob_1_002)
col_collection_1.objects.link(ob_2_003)
col_collection_1.objects.link(ob_2_002)
col_collection_1.objects.link(ob_3_003)
col_collection_1.objects.link(ob_3_002)
col_collection_1.objects.link(ob_4_003)
col_collection_1.objects.link(ob_4_002)
col_collection_1.objects.link(ob_5_003)
col_collection_1.objects.link(ob_5_002)

# ---- scene / render settings (as saved in the file)
scene.frame_start = 1; scene.frame_end = 250; scene.frame_set(1)
scene.render.engine = 'BLENDER_EEVEE_NEXT'
scene.render.resolution_percentage = 50
scene.render.dither_intensity = 0.0
scene.cycles.use_denoising = False
scene.cycles.samples = 128
scene.cycles.sampling_pattern = 'TABULATED_SOBOL'
scene.cycles.use_adaptive_sampling = False
scene.cycles.use_light_tree = False
scene.cycles.blur_glossy = 0.0
scene.cycles.sample_clamp_indirect = 0.0
scene.view_settings.view_transform = 'Standard'
bpy.context.view_layer.update()

# ---- added for rendering (the .blend has no active camera and no usable light): camera, sun
cam_auto = bpy.data.cameras.new('AutoCamera')
cam_auto.lens = 50.0
cam_auto.sensor_width = 36.0
cam_auto.clip_end = 1000.0
ob_auto_camera = bpy.data.objects.new('AutoCamera', cam_auto)
scene.collection.objects.link(ob_auto_camera)
ob_auto_camera.location = (11.7442, -13.9298, 11.8168)
ob_auto_camera.rotation_euler = (1.09748, -7.21219e-08, 0.694738)
scene.camera = ob_auto_camera
light_auto_sun = bpy.data.lights.new('AutoSun', 'SUN')
light_auto_sun.energy = 3.0
light_auto_sun.angle = 0.0523599
ob_auto_sun = bpy.data.objects.new('AutoSun', light_auto_sun)
scene.collection.objects.link(ob_auto_sun)
ob_auto_sun.rotation_euler = (0.872665, 0.174533, 0.523599)
bpy.context.view_layer.update()

